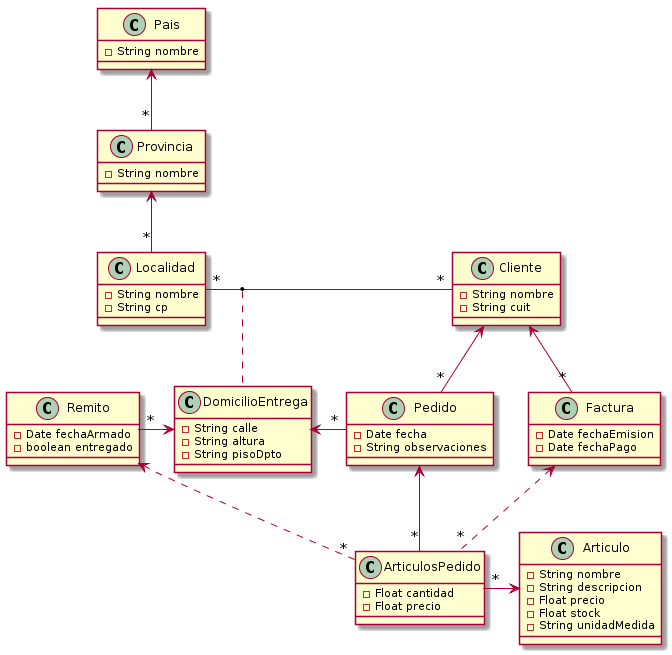

The diagram above was rendered by PlantUML. Its source (embedded in the PNG):
@startuml
Pais <--"*" Provincia
Provincia <--"*" Localidad
Localidad "*"-"*" Cliente
(Localidad, Cliente) .. DomicilioEntrega
ArticulosPedido "*"-> Articulo
Remito "*"-> DomicilioEntrega
DomicilioEntrega <-"*" Pedido
Cliente <--"*" Pedido
Remito <.."*" ArticulosPedido
Pedido <--"*" ArticulosPedido
Factura <.."*" ArticulosPedido
Cliente <--"*" Factura

class Pais{
  -String nombre
}
class Provincia{
  -String nombre
}
class Localidad{
  -String nombre
  -String cp
}
class Cliente{
  -String nombre
  -String cuit
}
class DomicilioEntrega{
  -String calle
  -String altura
  -String pisoDpto
}
class Remito{
  -Date fechaArmado
  -boolean entregado
}
class Pedido{
  -Date fecha
  -String observaciones
}
class Factura{
  -Date fechaEmision
  -Date fechaPago
}
class ArticulosPedido{
  -Float cantidad
  -Float precio
}
class Articulo{
  -String nombre
  -String descripcion
  -Float precio
  -Float stock
  -String unidadMedida
}
@enduml